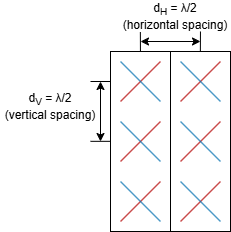

The diagram above was exported from draw.io. Its source (the exported page's mxGraphModel, read from the mxfile embedded in the PNG):
<mxGraphModel dx="1153" dy="658" grid="1" gridSize="10" guides="1" tooltips="1" connect="1" arrows="1" fold="1" page="1" pageScale="1" pageWidth="827" pageHeight="1169" math="0" shadow="0">
  <root>
    <mxCell id="0" />
    <mxCell id="1" parent="0" />
    <mxCell id="WgtFI647FzPazqiCq2te-39" value="" style="rounded=0;whiteSpace=wrap;html=1;" vertex="1" parent="1">
      <mxGeometry x="300" y="370" width="60" height="180" as="geometry" />
    </mxCell>
    <mxCell id="WgtFI647FzPazqiCq2te-29" value="" style="rounded=0;whiteSpace=wrap;html=1;" vertex="1" parent="1">
      <mxGeometry x="240" y="370" width="60" height="180" as="geometry" />
    </mxCell>
    <mxCell id="WgtFI647FzPazqiCq2te-5" value="" style="group" vertex="1" connectable="0" parent="1">
      <mxGeometry x="250" y="380" width="40" height="40" as="geometry" />
    </mxCell>
    <mxCell id="WgtFI647FzPazqiCq2te-3" value="" style="endArrow=none;html=1;rounded=0;fillColor=#e51400;strokeColor=#B20000;" edge="1" parent="WgtFI647FzPazqiCq2te-5">
      <mxGeometry width="50" height="50" relative="1" as="geometry">
        <mxPoint y="40" as="sourcePoint" />
        <mxPoint x="40" as="targetPoint" />
      </mxGeometry>
    </mxCell>
    <mxCell id="WgtFI647FzPazqiCq2te-4" value="" style="endArrow=none;html=1;rounded=0;fillColor=#1ba1e2;strokeColor=#006EAF;" edge="1" parent="WgtFI647FzPazqiCq2te-5">
      <mxGeometry width="50" height="50" relative="1" as="geometry">
        <mxPoint as="sourcePoint" />
        <mxPoint x="40" y="40" as="targetPoint" />
      </mxGeometry>
    </mxCell>
    <mxCell id="WgtFI647FzPazqiCq2te-6" value="" style="group" vertex="1" connectable="0" parent="1">
      <mxGeometry x="310" y="380" width="40" height="40" as="geometry" />
    </mxCell>
    <mxCell id="WgtFI647FzPazqiCq2te-7" value="" style="endArrow=none;html=1;rounded=0;fillColor=#e51400;strokeColor=#B20000;" edge="1" parent="WgtFI647FzPazqiCq2te-6">
      <mxGeometry width="50" height="50" relative="1" as="geometry">
        <mxPoint y="40" as="sourcePoint" />
        <mxPoint x="40" as="targetPoint" />
      </mxGeometry>
    </mxCell>
    <mxCell id="WgtFI647FzPazqiCq2te-8" value="" style="endArrow=none;html=1;rounded=0;fillColor=#1ba1e2;strokeColor=#006EAF;" edge="1" parent="WgtFI647FzPazqiCq2te-6">
      <mxGeometry width="50" height="50" relative="1" as="geometry">
        <mxPoint as="sourcePoint" />
        <mxPoint x="40" y="40" as="targetPoint" />
      </mxGeometry>
    </mxCell>
    <mxCell id="WgtFI647FzPazqiCq2te-14" value="" style="endArrow=none;html=1;rounded=0;exitX=0.188;exitY=-0.009;exitDx=0;exitDy=0;exitPerimeter=0;" edge="1" parent="1">
      <mxGeometry width="50" height="50" relative="1" as="geometry">
        <mxPoint x="269.93999999999994" y="370.00000000000006" as="sourcePoint" />
        <mxPoint x="269.86" y="350.54" as="targetPoint" />
      </mxGeometry>
    </mxCell>
    <mxCell id="WgtFI647FzPazqiCq2te-18" value="" style="endArrow=none;html=1;rounded=0;exitX=0.188;exitY=-0.009;exitDx=0;exitDy=0;exitPerimeter=0;" edge="1" parent="1">
      <mxGeometry width="50" height="50" relative="1" as="geometry">
        <mxPoint x="329.86" y="370" as="sourcePoint" />
        <mxPoint x="329.97" y="350" as="targetPoint" />
      </mxGeometry>
    </mxCell>
    <mxCell id="WgtFI647FzPazqiCq2te-19" value="" style="group" vertex="1" connectable="0" parent="1">
      <mxGeometry x="250" y="440" width="40" height="40" as="geometry" />
    </mxCell>
    <mxCell id="WgtFI647FzPazqiCq2te-20" value="" style="endArrow=none;html=1;rounded=0;fillColor=#e51400;strokeColor=#B20000;" edge="1" parent="WgtFI647FzPazqiCq2te-19">
      <mxGeometry width="50" height="50" relative="1" as="geometry">
        <mxPoint y="40" as="sourcePoint" />
        <mxPoint x="40" as="targetPoint" />
      </mxGeometry>
    </mxCell>
    <mxCell id="WgtFI647FzPazqiCq2te-21" value="" style="endArrow=none;html=1;rounded=0;fillColor=#1ba1e2;strokeColor=#006EAF;" edge="1" parent="WgtFI647FzPazqiCq2te-19">
      <mxGeometry width="50" height="50" relative="1" as="geometry">
        <mxPoint as="sourcePoint" />
        <mxPoint x="40" y="40" as="targetPoint" />
      </mxGeometry>
    </mxCell>
    <mxCell id="WgtFI647FzPazqiCq2te-22" value="" style="group" vertex="1" connectable="0" parent="1">
      <mxGeometry x="310" y="440" width="40" height="40" as="geometry" />
    </mxCell>
    <mxCell id="WgtFI647FzPazqiCq2te-23" value="" style="endArrow=none;html=1;rounded=0;fillColor=#e51400;strokeColor=#B20000;" edge="1" parent="WgtFI647FzPazqiCq2te-22">
      <mxGeometry width="50" height="50" relative="1" as="geometry">
        <mxPoint y="40" as="sourcePoint" />
        <mxPoint x="40" as="targetPoint" />
      </mxGeometry>
    </mxCell>
    <mxCell id="WgtFI647FzPazqiCq2te-24" value="" style="endArrow=none;html=1;rounded=0;fillColor=#1ba1e2;strokeColor=#006EAF;" edge="1" parent="WgtFI647FzPazqiCq2te-22">
      <mxGeometry width="50" height="50" relative="1" as="geometry">
        <mxPoint as="sourcePoint" />
        <mxPoint x="40" y="40" as="targetPoint" />
      </mxGeometry>
    </mxCell>
    <mxCell id="WgtFI647FzPazqiCq2te-30" value="" style="group" vertex="1" connectable="0" parent="1">
      <mxGeometry x="250" y="500" width="40" height="40" as="geometry" />
    </mxCell>
    <mxCell id="WgtFI647FzPazqiCq2te-31" value="" style="endArrow=none;html=1;rounded=0;fillColor=#e51400;strokeColor=#B20000;" edge="1" parent="WgtFI647FzPazqiCq2te-30">
      <mxGeometry width="50" height="50" relative="1" as="geometry">
        <mxPoint y="40" as="sourcePoint" />
        <mxPoint x="40" as="targetPoint" />
      </mxGeometry>
    </mxCell>
    <mxCell id="WgtFI647FzPazqiCq2te-32" value="" style="endArrow=none;html=1;rounded=0;fillColor=#1ba1e2;strokeColor=#006EAF;" edge="1" parent="WgtFI647FzPazqiCq2te-30">
      <mxGeometry width="50" height="50" relative="1" as="geometry">
        <mxPoint as="sourcePoint" />
        <mxPoint x="40" y="40" as="targetPoint" />
      </mxGeometry>
    </mxCell>
    <mxCell id="WgtFI647FzPazqiCq2te-33" value="" style="group" vertex="1" connectable="0" parent="1">
      <mxGeometry x="310" y="500" width="40" height="40" as="geometry" />
    </mxCell>
    <mxCell id="WgtFI647FzPazqiCq2te-34" value="" style="endArrow=none;html=1;rounded=0;fillColor=#e51400;strokeColor=#B20000;" edge="1" parent="WgtFI647FzPazqiCq2te-33">
      <mxGeometry width="50" height="50" relative="1" as="geometry">
        <mxPoint y="40" as="sourcePoint" />
        <mxPoint x="40" as="targetPoint" />
      </mxGeometry>
    </mxCell>
    <mxCell id="WgtFI647FzPazqiCq2te-35" value="" style="endArrow=none;html=1;rounded=0;fillColor=#1ba1e2;strokeColor=#006EAF;" edge="1" parent="WgtFI647FzPazqiCq2te-33">
      <mxGeometry width="50" height="50" relative="1" as="geometry">
        <mxPoint as="sourcePoint" />
        <mxPoint x="40" y="40" as="targetPoint" />
      </mxGeometry>
    </mxCell>
    <mxCell id="WgtFI647FzPazqiCq2te-40" value="" style="endArrow=none;html=1;rounded=0;" edge="1" parent="1">
      <mxGeometry width="50" height="50" relative="1" as="geometry">
        <mxPoint x="220" y="400" as="sourcePoint" />
        <mxPoint x="240" y="400" as="targetPoint" />
      </mxGeometry>
    </mxCell>
    <mxCell id="WgtFI647FzPazqiCq2te-42" value="" style="endArrow=none;html=1;rounded=0;" edge="1" parent="1">
      <mxGeometry width="50" height="50" relative="1" as="geometry">
        <mxPoint x="220" y="459.83" as="sourcePoint" />
        <mxPoint x="240" y="459.83" as="targetPoint" />
      </mxGeometry>
    </mxCell>
    <mxCell id="WgtFI647FzPazqiCq2te-47" value="&lt;font&gt;d&lt;sub&gt;H&lt;/sub&gt;&amp;nbsp;=&amp;nbsp;λ/2&lt;/font&gt;&lt;div&gt;&lt;font&gt;(horizontal spacing)&lt;/font&gt;&lt;/div&gt;" style="text;html=1;align=center;verticalAlign=middle;whiteSpace=wrap;rounded=0;" vertex="1" parent="1">
      <mxGeometry x="250" y="320" width="110" height="30" as="geometry" />
    </mxCell>
    <mxCell id="WgtFI647FzPazqiCq2te-48" value="&lt;font&gt;d&lt;sub&gt;V&lt;/sub&gt;&amp;nbsp;=&amp;nbsp;λ/2&lt;/font&gt;&lt;div&gt;&lt;font&gt;(vertical spacing)&lt;/font&gt;&lt;/div&gt;" style="text;html=1;align=center;verticalAlign=middle;whiteSpace=wrap;rounded=0;" vertex="1" parent="1">
      <mxGeometry x="130" y="410" width="100" height="30" as="geometry" />
    </mxCell>
    <mxCell id="WgtFI647FzPazqiCq2te-49" value="" style="endArrow=classic;startArrow=classic;html=1;rounded=0;" edge="1" parent="1">
      <mxGeometry width="50" height="50" relative="1" as="geometry">
        <mxPoint x="230" y="460" as="sourcePoint" />
        <mxPoint x="230" y="400" as="targetPoint" />
      </mxGeometry>
    </mxCell>
    <mxCell id="WgtFI647FzPazqiCq2te-50" value="" style="endArrow=classic;startArrow=classic;html=1;rounded=0;" edge="1" parent="1">
      <mxGeometry width="50" height="50" relative="1" as="geometry">
        <mxPoint x="270" y="360" as="sourcePoint" />
        <mxPoint x="330" y="360" as="targetPoint" />
      </mxGeometry>
    </mxCell>
  </root>
</mxGraphModel>